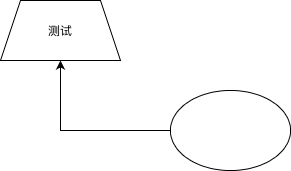

The diagram above was exported from draw.io. Its source (the exported page's mxGraphModel, read from the mxfile embedded in the PNG):
<mxGraphModel dx="766" dy="490" grid="1" gridSize="10" guides="1" tooltips="1" connect="1" arrows="1" fold="1" page="1" pageScale="1" pageWidth="827" pageHeight="1169" math="0" shadow="0">
  <root>
    <mxCell id="0" />
    <mxCell id="1" parent="0" />
    <mxCell id="5mRlpthc8EqC9mpo2I5g-3" style="edgeStyle=orthogonalEdgeStyle;rounded=0;orthogonalLoop=1;jettySize=auto;html=1;" parent="1" source="5mRlpthc8EqC9mpo2I5g-1" target="5mRlpthc8EqC9mpo2I5g-2" edge="1">
      <mxGeometry relative="1" as="geometry" />
    </mxCell>
    <mxCell id="5mRlpthc8EqC9mpo2I5g-1" value="" style="ellipse;whiteSpace=wrap;html=1;" parent="1" vertex="1">
      <mxGeometry x="290" y="230" width="120" height="80" as="geometry" />
    </mxCell>
    <mxCell id="5mRlpthc8EqC9mpo2I5g-2" value="测试" style="shape=trapezoid;perimeter=trapezoidPerimeter;whiteSpace=wrap;html=1;fixedSize=1;" parent="1" vertex="1">
      <mxGeometry x="120" y="140" width="120" height="60" as="geometry" />
    </mxCell>
  </root>
</mxGraphModel>